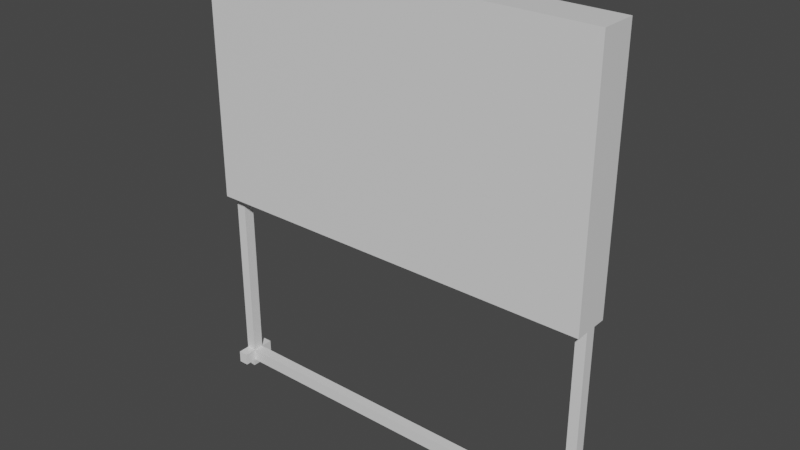 # Source: whiteboard.blend  (saved by Blender 2.80.75; exported with 4.5.12 LTS)
import bpy
from mathutils import Matrix  # noqa: F401  (used for matrix-valued properties, if any)

bpy.ops.wm.read_factory_settings(use_empty=True)
scene = bpy.context.scene
scene.name = 'Scene'

# ---- collections
col_collection = bpy.data.collections.new('Collection'); scene.collection.children.link(col_collection)

# ---- materials (node trees are filled in below, after node groups)
mat_material = bpy.data.materials.new('Material')
mat_material.alpha_threshold = 0.0
mat_material.use_transparent_shadow = False
mat_material.line_color = (0.0, 0.0, 0.0, 1.0)

# ---- material node trees
mat_material.use_nodes = True; mat_material.node_tree.nodes.clear()
_N = mat_material.node_tree.nodes; _L = mat_material.node_tree.links
n0 = _N.new('ShaderNodeOutputMaterial'); n0.name = 'Material Output'; n0.location = (300, 300)
n1 = _N.new('ShaderNodeBsdfPrincipled'); n1.name = 'Principled BSDF'; n1.location = (10, 300)
n1.distribution = 'GGX'
n1.subsurface_method = 'BURLEY'
n1.inputs[2].default_value = 0.4
n1.inputs[3].default_value = 1.45
n1.inputs[27].default_value = (0.0, 0.0, 0.0, 1.0)
n1.inputs[28].default_value = 1.0
_L.new(n1.outputs[0], n0.inputs[0])
n0.is_active_output = True

# ---- world
world_world = bpy.data.worlds.new('World'); scene.world = world_world
world_world.use_nodes = True; world_world.node_tree.nodes.clear()
_N = world_world.node_tree.nodes; _L = world_world.node_tree.links
n0 = _N.new('ShaderNodeOutputWorld'); n0.name = 'World Output'; n0.location = (300, 300)
n1 = _N.new('ShaderNodeBackground'); n1.name = 'Background'; n1.location = (10, 300)
n1.inputs[0].default_value = (0.05088, 0.05088, 0.05088, 1.0)
_L.new(n1.outputs[0], n0.inputs[0])
n0.is_active_output = True
world_world.color = (0.05088, 0.05088, 0.05088)
world_world.use_sun_shadow = False
world_world.sun_shadow_jitter_overblur = 0.0

# ---- meshes
me_cube = bpy.data.meshes.new('Cube')
me_cube.from_pydata([(1.0, 1.0, 1.0), (1.0, 1.0, -1.0), (1.0, -1.0, 1.0), (1.0, -1.0, -1.0), (-1.0, 1.0, 1.0), (-1.0, 1.0, -1.0), (-1.0, -1.0, 1.0), (-1.0, -1.0, -1.0), (1.0, -1.0, 3.0), (-1.0, -1.0, 3.0), (1.0, 1.0, 3.0), (-1.0, 1.0, 3.0), (0.0, 1.0, -1.0), (0.0, -1.0, 1.0), (0.0, -1.0, -1.0), (0.0, -1.0, 3.0), (0.0, 1.0, 3.0), (0.95, -1.0, -1.0), (0.95, 1.0, 1.0), (0.95, 1.0, 3.0), (0.95, 1.0, -1.0), (0.95, -1.0, 1.0), (0.95, -1.0, 3.0), (-0.95, 1.0, -1.0), (-0.95, -1.0, 1.0), (-0.95, -1.0, 3.0), (-0.95, -1.0, -1.0), (-0.95, 1.0, 1.0), (-0.95, 1.0, 3.0), (0.95, -0.3, -1.0), (1.0, -0.3, -1.0), (1.0, 0.3, -1.0), (0.95, 0.3, -1.0), (-1.0, 0.3, -1.0), (-1.0, -0.3, -1.0), (-0.95, 0.3, -1.0), (-0.95, -0.3, -1.0), (0.95, -0.3, -4.0), (1.0, -0.3, -4.0), (1.0, 0.3, -4.0), (0.95, 0.3, -4.0), (-1.0, 0.3, -4.0), (-1.0, -0.3, -4.0), (-0.95, 0.3, -4.0), (-0.95, -0.3, -4.0), (-1.0, 0.87, -4.0), (-1.0, -0.87, -4.0), (-0.95, 0.87, -4.0), (-0.95, -0.87, -4.0), (-1.0, 0.87, -4.2), (-1.0, -0.87, -4.2), (-0.95, 0.87, -4.2), (-0.95, -0.87, -4.2), (0.95, -0.96, -4.0), (1.0, -0.96, -4.0), (1.0, 0.96, -4.0), (0.95, 0.96, -4.0), (0.95, -0.96, -4.2), (1.0, -0.96, -4.2), (1.0, 0.96, -4.2), (0.95, 0.96, -4.2), (-0.95, 0.261, -4.0), (-0.95, -0.261, -4.0), (-0.95, 0.261, -4.2), (-0.95, -0.261, -4.2), (0.95, 0.288, -4.0), (0.95, -0.288, -4.0), (0.95, 0.288, -4.2), (0.95, -0.288, -4.2), (1.0, 1.0, -0.8), (-1.0, -1.0, -0.8), (1.0, -1.0, -0.8), (-1.0, 1.0, -0.8), (0.0, 1.0, -0.8), (0.0, -1.0, -0.8), (0.95, -1.0, -0.8), (0.95, 1.0, -0.8), (-0.95, 1.0, -0.8), (-0.95, -1.0, -0.8), (0.95, 1.667, -1.0), (0.0, 1.667, -1.0), (0.0, 1.667, -0.8), (0.95, 1.667, -0.8), (-0.95, 1.667, -1.0), (-0.95, 1.667, -0.8), (0.0, 1.133, -0.8), (0.0, 1.533, -0.8), (0.9234, 1.133, -0.8), (-0.9234, 1.133, -0.8), (0.9234, 1.533, -0.8), (-0.9234, 1.533, -0.8), (0.0, 1.133, -0.9), (0.0, 1.533, -0.9), (0.9234, 1.133, -0.9), (-0.9234, 1.133, -0.9), (0.9234, 1.533, -0.9), (-0.9234, 1.533, -0.9), (-0.95, -1.0, 3.1), (-1.0, -1.0, 3.1), (1.0, 1.0, 3.1), (1.0, -1.0, 3.1), (-1.0, 1.0, 3.1), (0.95, 1.0, 3.1), (0.95, -1.0, 3.1), (0.0, -1.0, 3.1), (-0.95, 1.0, 3.1), (0.0, 1.0, 3.1), (-0.95, 0.6667, 1.0), (0.0, 0.6667, 1.0), (-0.95, 0.6667, 3.0), (0.0, 0.6667, 3.0), (0.95, 0.6667, 1.0), (0.95, 0.6667, 3.0), (0.0, 0.6667, -0.8), (0.95, 0.6667, -0.8), (-0.95, 0.6667, -0.8), (-1.0, 0.696, -4.2), (-1.0, -0.696, -4.2), (-0.95, 0.696, -4.2), (-0.95, -0.696, -4.2), (-1.0, 0.348, -4.3), (-1.0, -0.348, -4.3), (-0.95, 0.348, -4.3), (-0.95, -0.348, -4.3), (0.95, -0.672, -4.2), (1.0, -0.672, -4.2), (1.0, 0.672, -4.2), (0.95, 0.672, -4.2), (0.95, -0.4032, -4.3), (1.0, -0.4032, -4.3), (1.0, 0.4032, -4.3), (0.95, 0.4032, -4.3)], [], [(27, 4, 11, 28), (78, 24, 6, 70), (70, 6, 4, 72), (17, 20, 32, 29), (69, 0, 2, 71), (76, 18, 0, 69), (16, 28, 105, 106), (21, 2, 8, 22), (4, 6, 9, 11), (2, 0, 10, 8), (24, 13, 15, 25), (11, 9, 98, 101), (73, 77, 115, 113), (23, 12, 14, 26), (75, 21, 13, 74), (28, 16, 110, 109), (0, 18, 19, 10), (71, 2, 21, 75), (15, 22, 103, 104), (13, 21, 22, 15), (19, 18, 111, 112), (12, 20, 17, 14), (26, 7, 34, 36), (72, 4, 27, 77), (6, 24, 25, 9), (19, 16, 106, 102), (74, 13, 24, 78), (77, 27, 107, 115), (35, 36, 44, 43), (3, 17, 29, 30), (20, 1, 31, 32), (1, 3, 30, 31), (32, 31, 39, 40), (5, 23, 35, 33), (23, 26, 36, 35), (7, 5, 33, 34), (40, 39, 55, 56), (44, 42, 46, 48), (30, 29, 37, 38), (33, 35, 43, 41), (29, 32, 40, 37), (31, 30, 38, 39), (36, 34, 42, 44), (34, 33, 41, 42), (47, 48, 62, 61), (42, 41, 45, 46), (43, 44, 48, 47), (41, 43, 47, 45), (49, 51, 118, 116), (45, 47, 51, 49), (48, 46, 50, 52), (46, 45, 49, 50), (54, 53, 57, 58), (38, 37, 53, 54), (37, 40, 56, 53), (39, 38, 54, 55), (57, 60, 127, 124), (60, 57, 68, 67), (55, 54, 58, 59), (56, 55, 59, 60), (63, 67, 68, 64), (48, 52, 64, 62), (51, 47, 61, 63), (52, 51, 63, 64), (61, 65, 67, 63), (53, 56, 65, 66), (56, 60, 67, 65), (57, 53, 66, 68), (64, 68, 66, 62), (62, 66, 65, 61), (14, 74, 78, 26), (5, 72, 77, 23), (12, 23, 83, 80), (3, 71, 75, 17), (17, 75, 74, 14), (77, 73, 85, 88), (20, 76, 69, 1), (1, 69, 71, 3), (7, 70, 72, 5), (26, 78, 70, 7), (80, 81, 82, 79), (83, 84, 81, 80), (76, 82, 89, 87), (20, 12, 80, 79), (76, 20, 79, 82), (23, 77, 84, 83), (89, 86, 92, 95), (90, 88, 94, 96), (81, 84, 90, 86), (84, 77, 88, 90), (82, 81, 86, 89), (73, 76, 87, 85), (94, 91, 92, 96), (91, 93, 95, 92), (85, 87, 93, 91), (87, 89, 95, 93), (86, 90, 96, 92), (88, 85, 91, 94), (105, 101, 98, 97), (102, 106, 104, 103), (99, 102, 103, 100), (106, 105, 97, 104), (28, 11, 101, 105), (10, 19, 102, 99), (25, 15, 104, 97), (9, 25, 97, 98), (8, 10, 99, 100), (22, 8, 100, 103), (115, 107, 108, 113), (111, 108, 110, 112), (113, 108, 111, 114), (108, 107, 109, 110), (16, 19, 112, 110), (18, 76, 114, 111), (27, 28, 109, 107), (76, 73, 113, 114), (119, 117, 121, 123), (52, 50, 117, 119), (50, 49, 116, 117), (51, 52, 119, 118), (120, 122, 123, 121), (117, 116, 120, 121), (118, 119, 123, 122), (116, 118, 122, 120), (124, 127, 131, 128), (59, 58, 125, 126), (60, 59, 126, 127), (58, 57, 124, 125), (131, 130, 129, 128), (126, 125, 129, 130), (127, 126, 130, 131), (125, 124, 128, 129)])
_uv = me_cube.uv_layers.new(name='UVMap')
_uv.uv.foreach_set('vector', [0.8294, 0.1007, 0.8284, 0.1007, 0.8284, 0.05638, 0.8294, 0.05638, 0.9118, 0.1406, 0.9118, 0.1007, 0.9129, 0.1007, 0.9129, 0.1406, 0.8284, 0.1251, 0.8284, 0.165, 0.7861, 0.165, 0.7861, 0.1251, 0.9108, 0.2116, 0.8685, 0.2116, 0.8833, 0.2116, 0.896, 0.2116, 0.9551, 0.0586, 0.9551, 0.09851, 0.9129, 0.09851, 0.9129, 0.0586, 0.8696, 0.1406, 0.8696, 0.1007, 0.8706, 0.1007, 0.8706, 0.1406, 0.8495, 0.05638, 0.8294, 0.05638, 0.8294, 0.05416, 0.8495, 0.05416, 0.8717, 0.1007, 0.8706, 0.1007, 0.8706, 0.05638, 0.8717, 0.05638, 0.7861, 0.165, 0.8284, 0.165, 0.8284, 0.2094, 0.7861, 0.2094, 0.9129, 0.09851, 0.9551, 0.09851, 0.9551, 0.1429, 0.9129, 0.1429, 0.9118, 0.1007, 0.8917, 0.1007, 0.8917, 0.05638, 0.9118, 0.05638, 0.7861, 0.2094, 0.8284, 0.2094, 0.8284, 0.2116, 0.7861, 0.2116, 0.9579, 0.1661, 0.9579, 0.1872, 0.9509, 0.1872, 0.9509, 0.1661, 0.9509, 0.1894, 0.9308, 0.1894, 0.9308, 0.1451, 0.9509, 0.1451, 0.8717, 0.1406, 0.8717, 0.1007, 0.8917, 0.1007, 0.8917, 0.1406, 0.8067, 0.2537, 0.8067, 0.2327, 0.8138, 0.2327, 0.8138, 0.2537, 0.8706, 0.1007, 0.8696, 0.1007, 0.8696, 0.05638, 0.8706, 0.05638, 0.8706, 0.1406, 0.8706, 0.1007, 0.8717, 0.1007, 0.8717, 0.1406, 0.8917, 0.05638, 0.8717, 0.05638, 0.8717, 0.05416, 0.8917, 0.05416, 0.8917, 0.1007, 0.8717, 0.1007, 0.8717, 0.05638, 0.8917, 0.05638, 0.9791, 0.1451, 0.9791, 0.1894, 0.972, 0.1894, 0.972, 0.1451, 0.9308, 0.1894, 0.9108, 0.1894, 0.9108, 0.1451, 0.9308, 0.1451, 0.9541, 0.2027, 0.953, 0.2027, 0.953, 0.1872, 0.9541, 0.1872, 0.8284, 0.1406, 0.8284, 0.1007, 0.8294, 0.1007, 0.8294, 0.1406, 0.9129, 0.1007, 0.9118, 0.1007, 0.9118, 0.05638, 0.9129, 0.05638, 0.8696, 0.05638, 0.8495, 0.05638, 0.8495, 0.05416, 0.8696, 0.05416, 0.8917, 0.1406, 0.8917, 0.1007, 0.9118, 0.1007, 0.9118, 0.1406, 0.9861, 0.1451, 0.9861, 0.185, 0.9791, 0.185, 0.9791, 0.1451, 0.1141, 0.1373, 0.1078, 0.1373, 0.1078, 0.1041, 0.1141, 0.1041, 0.9108, 0.2271, 0.9097, 0.2271, 0.9097, 0.2116, 0.9108, 0.2116, 0.952, 0.1872, 0.953, 0.1872, 0.953, 0.2027, 0.952, 0.2027, 0.9551, 0.1353, 0.9551, 0.09097, 0.9551, 0.1065, 0.9551, 0.1198, 0.121, 0.1041, 0.1215, 0.1041, 0.1215, 0.1373, 0.121, 0.1373, 0.9509, 0.1872, 0.952, 0.1872, 0.952, 0.2027, 0.9509, 0.2027, 0.9551, 0.1353, 0.9551, 0.09097, 0.9551, 0.1065, 0.9551, 0.1198, 0.8284, 0.1207, 0.7861, 0.1207, 0.8009, 0.1207, 0.8136, 0.1207, 0.9541, 0.1872, 0.9551, 0.1872, 0.9551, 0.2018, 0.9541, 0.2018, 0.9562, 0.1998, 0.9551, 0.1998, 0.9551, 0.1872, 0.9562, 0.1872, 0.1204, 0.1041, 0.121, 0.1041, 0.121, 0.1373, 0.1204, 0.1373, 0.1215, 0.1041, 0.122, 0.1041, 0.122, 0.1373, 0.1215, 0.1373, 0.07819, 0.1828, 0.07185, 0.1828, 0.07185, 0.1495, 0.07819, 0.1495, 0.1204, 0.1373, 0.1141, 0.1373, 0.1141, 0.1041, 0.1204, 0.1041, 0.1226, 0.1373, 0.122, 0.1373, 0.122, 0.1041, 0.1226, 0.1041, 0.03699, 0.1373, 0.03065, 0.1373, 0.03065, 0.1041, 0.03699, 0.1041, 0.9551, 0.1296, 0.9551, 0.09097, 0.9551, 0.1045, 0.9551, 0.116, 0.7861, 0.05416, 0.7861, 0.05416, 0.7861, 0.05416, 0.7861, 0.05416, 0.7861, 0.05416, 0.7861, 0.05416, 0.7861, 0.05416, 0.7861, 0.05416, 0.9055, 0.2205, 0.9065, 0.2205, 0.9065, 0.2331, 0.9055, 0.2331, 0.9044, 0.2116, 0.9055, 0.2116, 0.9055, 0.2155, 0.9044, 0.2155, 0.9076, 0.2249, 0.9086, 0.2249, 0.9086, 0.2293, 0.9076, 0.2293, 0.9097, 0.2249, 0.9086, 0.2249, 0.9086, 0.2205, 0.9097, 0.2205, 0.8138, 0.2502, 0.8138, 0.2116, 0.818, 0.2116, 0.818, 0.2502, 0.9076, 0.2205, 0.9086, 0.2205, 0.9086, 0.2249, 0.9076, 0.2249, 0.9562, 0.1353, 0.9551, 0.1353, 0.9551, 0.1207, 0.9562, 0.1207, 0.7861, 0.05416, 0.7861, 0.05416, 0.7861, 0.05416, 0.7861, 0.05416, 0.7861, 0.05416, 0.7861, 0.05416, 0.7861, 0.05416, 0.7861, 0.05416, 0.9694, 0.2468, 0.9694, 0.2042, 0.9694, 0.2106, 0.9694, 0.2404, 0.9694, 0.2042, 0.9694, 0.2468, 0.9694, 0.2319, 0.9694, 0.2191, 0.8201, 0.2542, 0.8201, 0.2116, 0.8243, 0.2116, 0.8243, 0.2542, 0.9065, 0.2205, 0.9076, 0.2205, 0.9076, 0.2249, 0.9065, 0.2249, 0.1125, 0.1791, 0.1128, 0.2001, 0.1067, 0.2001, 0.107, 0.1791, 0.9002, 0.2116, 0.9044, 0.2116, 0.9044, 0.2251, 0.9002, 0.2251, 0.9002, 0.2251, 0.896, 0.2251, 0.896, 0.2116, 0.9002, 0.2116, 0.7861, 0.05416, 0.7861, 0.05416, 0.7861, 0.05416, 0.7861, 0.05416, 0.06657, 0.1828, 0.06657, 0.2038, 0.06446, 0.2038, 0.06446, 0.1828, 0.7861, 0.05416, 0.7861, 0.05416, 0.7861, 0.05416, 0.7861, 0.05416, 0.9652, 0.2042, 0.9694, 0.2042, 0.9694, 0.2191, 0.9652, 0.2191, 0.9694, 0.2468, 0.9652, 0.2468, 0.9652, 0.2319, 0.9694, 0.2319, 0.06868, 0.1828, 0.06868, 0.2038, 0.06657, 0.2038, 0.06657, 0.1828, 0.02906, 0.1828, 0.02934, 0.2038, 0.02326, 0.2038, 0.02354, 0.1828, 0.8917, 0.1451, 0.8917, 0.1406, 0.9118, 0.1406, 0.9118, 0.1451, 0.8284, 0.1451, 0.8284, 0.1406, 0.8294, 0.1406, 0.8294, 0.1451, 0.9308, 0.1894, 0.9509, 0.1894, 0.9509, 0.2042, 0.9308, 0.2042, 0.8706, 0.1451, 0.8706, 0.1406, 0.8717, 0.1406, 0.8717, 0.1451, 0.8717, 0.1451, 0.8717, 0.1406, 0.8917, 0.1406, 0.8917, 0.1451, 0.6454, 0.3122, 0.6454, 0.2911, 0.6483, 0.2911, 0.6483, 0.3116, 0.8696, 0.1451, 0.8696, 0.1406, 0.8706, 0.1406, 0.8706, 0.1451, 0.9551, 0.05416, 0.9551, 0.0586, 0.9129, 0.0586, 0.9129, 0.05416, 0.8284, 0.1207, 0.8284, 0.1251, 0.7861, 0.1251, 0.7861, 0.1207, 0.9118, 0.1451, 0.9118, 0.1406, 0.9129, 0.1406, 0.9129, 0.1451, 0.877, 0.2327, 0.8812, 0.2327, 0.8812, 0.2537, 0.877, 0.2537, 0.877, 0.2116, 0.8812, 0.2116, 0.8812, 0.2327, 0.877, 0.2327, 0.6454, 0.2701, 0.6595, 0.2701, 0.6567, 0.2707, 0.6483, 0.2707, 0.9108, 0.1894, 0.9308, 0.1894, 0.9308, 0.2042, 0.9108, 0.2042, 0.575, 0.3366, 0.5792, 0.3366, 0.5792, 0.3514, 0.575, 0.3514, 0.5835, 0.3514, 0.5792, 0.3514, 0.5792, 0.3366, 0.5835, 0.3366, 0.5118, 0.3775, 0.5118, 0.3571, 0.5139, 0.3571, 0.5139, 0.3775, 0.593, 0.3455, 0.593, 0.3366, 0.5951, 0.3366, 0.5951, 0.3455, 0.6595, 0.2911, 0.6595, 0.3122, 0.6567, 0.3116, 0.6567, 0.2911, 0.6595, 0.3122, 0.6454, 0.3122, 0.6483, 0.3116, 0.6567, 0.3116, 0.6595, 0.2701, 0.6595, 0.2911, 0.6567, 0.2911, 0.6567, 0.2707, 0.6454, 0.2911, 0.6454, 0.2701, 0.6483, 0.2707, 0.6483, 0.2911, 0.4942, 0.3366, 0.4942, 0.3571, 0.4858, 0.3571, 0.4858, 0.3366, 0.4942, 0.3571, 0.4942, 0.3775, 0.4858, 0.3775, 0.4858, 0.3571, 0.5708, 0.3571, 0.5708, 0.3775, 0.5687, 0.3775, 0.5687, 0.3571, 0.5951, 0.3455, 0.5951, 0.3366, 0.5972, 0.3366, 0.5972, 0.3455, 0.5118, 0.3571, 0.5118, 0.3366, 0.5139, 0.3366, 0.5139, 0.3571, 0.5708, 0.3366, 0.5708, 0.3571, 0.5687, 0.3571, 0.5687, 0.3366, 0.952, 0.2042, 0.953, 0.2042, 0.953, 0.2485, 0.952, 0.2485, 0.9118, 0.2042, 0.9319, 0.2042, 0.9319, 0.2485, 0.9118, 0.2485, 0.9108, 0.2042, 0.9118, 0.2042, 0.9118, 0.2485, 0.9108, 0.2485, 0.9319, 0.2042, 0.952, 0.2042, 0.952, 0.2485, 0.9319, 0.2485, 0.8294, 0.05638, 0.8284, 0.05638, 0.8284, 0.05416, 0.8294, 0.05416, 0.8706, 0.05638, 0.8696, 0.05638, 0.8696, 0.05416, 0.8706, 0.05416, 0.9118, 0.05638, 0.8917, 0.05638, 0.8917, 0.05416, 0.9118, 0.05416, 0.9129, 0.05638, 0.9118, 0.05638, 0.9118, 0.05416, 0.9129, 0.05416, 0.9129, 0.1429, 0.9551, 0.1429, 0.9551, 0.1451, 0.9129, 0.1451, 0.8717, 0.05638, 0.8706, 0.05638, 0.8706, 0.05416, 0.8717, 0.05416, 0.001374, 0.334, 0.001373, 0.6478, 0.4991, 0.6478, 0.4991, 0.334, 0.9969, 0.6478, 0.4991, 0.6478, 0.4991, 0.9964, 0.9969, 0.9964, 0.4991, 0.334, 0.4991, 0.6478, 0.9969, 0.6478, 0.9969, 0.334, 0.4991, 0.6478, 0.001373, 0.6478, 0.001373, 0.9964, 0.4991, 0.9964, 0.8067, 0.2327, 0.8067, 0.2116, 0.8138, 0.2116, 0.8138, 0.2327, 0.9791, 0.1894, 0.9791, 0.2293, 0.972, 0.2293, 0.972, 0.1894, 0.9861, 0.185, 0.9861, 0.2293, 0.9791, 0.2293, 0.9791, 0.185, 0.9579, 0.1451, 0.9579, 0.1661, 0.9509, 0.1661, 0.9509, 0.1451, 0.9055, 0.2463, 0.9044, 0.2463, 0.9044, 0.2386, 0.9055, 0.2386, 0.9055, 0.2502, 0.9044, 0.2502, 0.9044, 0.2463, 0.9055, 0.2463, 0.818, 0.2502, 0.818, 0.2116, 0.818, 0.2155, 0.818, 0.2463, 0.9551, 0.1296, 0.9551, 0.09097, 0.9551, 0.09483, 0.9551, 0.1257, 0.9044, 0.2232, 0.9055, 0.2232, 0.9055, 0.2386, 0.9044, 0.2386, 0.818, 0.2463, 0.818, 0.2155, 0.8201, 0.2232, 0.8201, 0.2386, 0.8854, 0.2116, 0.8854, 0.2425, 0.8833, 0.2347, 0.8833, 0.2193, 0.9044, 0.2155, 0.9055, 0.2155, 0.9055, 0.2232, 0.9044, 0.2232, 0.9694, 0.2404, 0.9694, 0.2106, 0.9715, 0.2165, 0.9715, 0.2344, 0.9551, 0.1335, 0.9551, 0.09097, 0.9551, 0.09736, 0.9551, 0.1272, 0.8275, 0.2542, 0.8264, 0.2542, 0.8264, 0.2478, 0.8275, 0.2478, 0.8264, 0.2116, 0.8275, 0.2116, 0.8275, 0.218, 0.8264, 0.218, 0.8275, 0.2418, 0.8264, 0.2418, 0.8264, 0.2239, 0.8275, 0.2239, 0.8875, 0.2116, 0.8875, 0.2414, 0.8854, 0.2354, 0.8854, 0.2176, 0.8275, 0.2478, 0.8264, 0.2478, 0.8264, 0.2418, 0.8275, 0.2418, 0.8264, 0.218, 0.8275, 0.218, 0.8275, 0.2239, 0.8264, 0.2239])
me_cube.materials.append(mat_material)
me_cube.use_remesh_preserve_volume = False
me_cube.use_remesh_preserve_attributes = False
me_cube.use_mirror_vertex_groups = False
me_cube.update()

# ---- objects
ob_cube = bpy.data.objects.new('Cube', me_cube)

# ---- transforms, parenting, visibility, modifiers, constraints
ob_cube.location = (0.0, 0.0, 0.0)
ob_cube.scale = (-3.3, 0.3, 1.0)
ob_cube.lock_rotations_4d = False
ob_cube.empty_display_type = 'ARROWS'
ob_cube.lineart.crease_threshold = 0.0

# ---- collection membership
col_collection.objects.link(ob_cube)

# ---- scene / render settings (as saved in the file)
scene.frame_start = 1; scene.frame_end = 250; scene.frame_set(1)
scene.render.engine = 'BLENDER_EEVEE_NEXT'
scene.cycles.use_denoising = False
scene.cycles.samples = 128
scene.cycles.sampling_pattern = 'TABULATED_SOBOL'
scene.cycles.use_adaptive_sampling = False
scene.cycles.use_light_tree = False
scene.view_settings.view_transform = 'Filmic'
bpy.context.view_layer.update()

# ---- added for rendering (the .blend has no active camera and no usable light): camera, sun
cam_auto = bpy.data.cameras.new('AutoCamera')
cam_auto.lens = 50.0
cam_auto.sensor_width = 36.0
cam_auto.clip_end = 1000.0
ob_auto_camera = bpy.data.objects.new('AutoCamera', cam_auto)
scene.collection.objects.link(ob_auto_camera)
ob_auto_camera.location = (9.20401, -10.9448, 6.76321)
ob_auto_camera.rotation_euler = (1.09748, -7.21219e-08, 0.694738)
scene.camera = ob_auto_camera
light_auto_sun = bpy.data.lights.new('AutoSun', 'SUN')
light_auto_sun.energy = 3.0
light_auto_sun.angle = 0.0523599
ob_auto_sun = bpy.data.objects.new('AutoSun', light_auto_sun)
scene.collection.objects.link(ob_auto_sun)
ob_auto_sun.rotation_euler = (0.872665, 0.174533, 0.523599)
bpy.context.view_layer.update()
